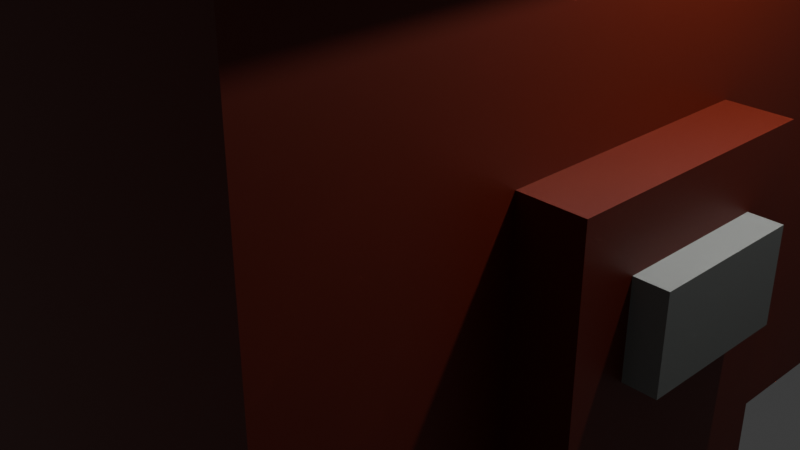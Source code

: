 # Source: CurseBGoneHouse.blend  (saved by Blender 5.0.119; exported with 4.5.12 LTS)
import bpy
from mathutils import Matrix  # noqa: F401  (used for matrix-valued properties, if any)

bpy.ops.wm.read_factory_settings(use_empty=True)
scene = bpy.context.scene
scene.name = 'Scene'

# ---- collections
col_collection = bpy.data.collections.new('Collection'); scene.collection.children.link(col_collection)

# ---- materials (node trees are filled in below, after node groups)
mat_windowrimmaterial = bpy.data.materials.new('windowrimmaterial')
mat_windowrimmaterial.alpha_threshold = 0.0
mat_windowrimmaterial.use_backface_culling_lightprobe_volume = False
mat_windowrimmaterial.roughness = 0.5
mat_windowrimmaterial.line_color = (0.0, 0.0, 0.0, 1.0)
mat_windowbackgrond = bpy.data.materials.new('windowbackgrond')
mat_roofmaterial = bpy.data.materials.new('roofmaterial')
mat_housetopmaterial = bpy.data.materials.new('housetopmaterial')
mat_woodboardmaterial = bpy.data.materials.new('woodboardmaterial')
mat_letters = bpy.data.materials.new('letters')

# ---- material node trees
mat_windowrimmaterial.use_nodes = True; mat_windowrimmaterial.node_tree.nodes.clear()
_N = mat_windowrimmaterial.node_tree.nodes; _L = mat_windowrimmaterial.node_tree.links
n0 = _N.new('ShaderNodeOutputMaterial'); n0.name = 'Material Output'; n0.location = (200, 100)
n1 = _N.new('ShaderNodeBsdfPrincipled'); n1.name = 'Principled BSDF'; n1.location = (-200, 100)
n1.inputs[0].default_value = (0.1195, 0.007836, 0.0, 1.0)
_L.new(n1.outputs[0], n0.inputs[0])
n0.is_active_output = True
mat_windowbackgrond.use_nodes = True; mat_windowbackgrond.node_tree.nodes.clear()
_N = mat_windowbackgrond.node_tree.nodes; _L = mat_windowbackgrond.node_tree.links
n0 = _N.new('ShaderNodeBsdfPrincipled'); n0.name = 'Principled BSDF'; n0.location = (-200, 100)
n0.inputs[0].default_value = (0.235, 0.2443, 0.2328, 1.0)
n1 = _N.new('ShaderNodeOutputMaterial'); n1.name = 'Material Output'; n1.location = (200, 100)
_L.new(n0.outputs[0], n1.inputs[0])
n1.is_active_output = True
mat_roofmaterial.use_nodes = True; mat_roofmaterial.node_tree.nodes.clear()
_N = mat_roofmaterial.node_tree.nodes; _L = mat_roofmaterial.node_tree.links
n0 = _N.new('ShaderNodeBsdfPrincipled'); n0.name = 'Principled BSDF'; n0.location = (-200, 100)
n0.inputs[0].default_value = (0.1934, 0.05002, 0.03059, 1.0)
n1 = _N.new('ShaderNodeOutputMaterial'); n1.name = 'Material Output'; n1.location = (200, 100)
_L.new(n0.outputs[0], n1.inputs[0])
n1.is_active_output = True
mat_housetopmaterial.use_nodes = True; mat_housetopmaterial.node_tree.nodes.clear()
_N = mat_housetopmaterial.node_tree.nodes; _L = mat_housetopmaterial.node_tree.links
n0 = _N.new('ShaderNodeBsdfPrincipled'); n0.name = 'Principled BSDF'; n0.location = (-200, 100)
n0.inputs[0].default_value = (0.08388, 0.05393, 0.03708, 1.0)
n1 = _N.new('ShaderNodeOutputMaterial'); n1.name = 'Material Output'; n1.location = (200, 100)
_L.new(n0.outputs[0], n1.inputs[0])
n1.is_active_output = True
mat_woodboardmaterial.use_nodes = True; mat_woodboardmaterial.node_tree.nodes.clear()
_N = mat_woodboardmaterial.node_tree.nodes; _L = mat_woodboardmaterial.node_tree.links
n0 = _N.new('ShaderNodeBsdfPrincipled'); n0.name = 'Principled BSDF'; n0.location = (-200, 100)
n0.inputs[0].default_value = (0.03257, 0.005342, 0.001647, 1.0)
n1 = _N.new('ShaderNodeOutputMaterial'); n1.name = 'Material Output'; n1.location = (200, 100)
_L.new(n0.outputs[0], n1.inputs[0])
n1.is_active_output = True
mat_letters.use_nodes = True; mat_letters.node_tree.nodes.clear()
_N = mat_letters.node_tree.nodes; _L = mat_letters.node_tree.links
n0 = _N.new('ShaderNodeBsdfPrincipled'); n0.name = 'Principled BSDF'; n0.location = (-200, 100)
n0.inputs[0].default_value = (0.7827, 0.787, 0.8, 1.0)
n1 = _N.new('ShaderNodeOutputMaterial'); n1.name = 'Material Output'; n1.location = (200, 100)
_L.new(n0.outputs[0], n1.inputs[0])
n1.is_active_output = True

# ---- world
world_world = bpy.data.worlds.new('World'); scene.world = world_world
world_world.use_nodes = True; world_world.node_tree.nodes.clear()
_N = world_world.node_tree.nodes; _L = world_world.node_tree.links
n0 = _N.new('ShaderNodeOutputWorld'); n0.name = 'World Output'; n0.location = (200, 100)
n1 = _N.new('ShaderNodeBackground'); n1.name = 'Background'; n1.location = (-200, 100)
n1.inputs[0].default_value = (0.05088, 0.05088, 0.05088, 1.0)
_L.new(n1.outputs[0], n0.inputs[0])
n0.is_active_output = True
world_world.color = (0.05088, 0.05088, 0.05088)
world_world.sun_shadow_jitter_overblur = 0.0

# ---- cameras
cam_camera = bpy.data.cameras.new('Camera')
cam_camera.clip_end = 100.0
cam_camera.ortho_scale = 7.314

# ---- lights
light_light = bpy.data.lights.new('Light', 'POINT')
light_light.energy = 1000.0
light_light.shadow_soft_size = 0.1

# ---- meshes
me_cube = bpy.data.meshes.new('Cube')
me_cube.from_pydata([(1.0, 6.013, 1.867), (1.0, 6.013, -1.0), (1.0, -1.0, 1.867), (1.0, -1.0, -1.0), (-1.0, 6.013, 1.867), (-1.0, 6.013, -1.0), (-1.0, -1.0, 1.867), (-1.0, -1.0, -1.0), (1.169, 6.182, 1.867), (1.169, -1.169, 1.867), (-1.169, 6.182, 1.867), (-1.169, -1.169, 1.867), (1.169, -1.169, 4.727), (-1.169, -1.169, 4.727), (1.169, 6.182, 4.727), (-1.169, 6.182, 4.727), (0.8471, 0.3381, 0.7789), (0.8471, 0.3381, -0.9743), (0.8471, -0.3709, 0.7789), (0.8471, -0.3709, -0.9743), (1.169, -1.169, 4.791), (0.08477, -0.08477, 6.634), (-0.08477, -0.08477, 6.634), (-1.169, -1.169, 4.791), (1.169, 6.182, 4.791), (0.08477, 5.098, 6.634), (-0.08477, 5.098, 6.634), (-1.169, 6.182, 4.791), (1.237, -0.3709, -0.9743), (1.237, -0.3709, 0.7789), (1.237, 0.3381, -0.9743), (1.237, 0.3381, 0.7789), (1.469, -0.2777, 2.861), (1.469, -0.2777, 3.851), (1.469, 0.2644, 2.861), (1.469, 0.2644, 3.851), (0.953, -0.3504, 2.728), (0.953, -0.3504, 3.983), (0.953, 0.337, 2.728), (0.953, 0.337, 3.983), (-0.4631, 6.087, 2.784), (-0.4631, 6.087, 3.902), (-0.2945, 6.306, 2.977), (-0.2945, 6.306, 3.709), (0.5135, 6.087, 2.784), (0.5135, 6.087, 3.902), (0.3449, 6.306, 2.977), (0.3449, 6.306, 3.709), (1.457, -0.267, 3.314), (1.457, -0.267, 3.399), (1.457, 0.268, 3.314), (1.457, 0.268, 3.399), (1.559, -0.267, 3.314), (1.559, -0.267, 3.399), (1.559, 0.268, 3.314), (1.559, 0.268, 3.399), (1.457, -0.02288, 3.845), (1.457, 0.02386, 3.845), (1.457, -0.02288, 2.868), (1.457, 0.02386, 2.868), (1.559, -0.02288, 3.845), (1.559, 0.02386, 3.845), (1.559, -0.02288, 2.868), (1.559, 0.02386, 2.868), (-0.3332, 6.336, 3.311), (-0.3332, 6.336, 3.379), (0.3497, 6.336, 3.311), (0.3497, 6.336, 3.379), (-0.3332, 6.298, 3.311), (-0.3332, 6.298, 3.379), (0.3497, 6.298, 3.311), (0.3497, 6.298, 3.379), (-0.01105, 6.329, 3.694), (0.06519, 6.329, 3.694), (-0.01105, 6.329, 2.976), (0.06519, 6.329, 2.976), (-0.01105, 6.294, 3.694), (0.06519, 6.294, 3.694), (-0.01105, 6.294, 2.976), (0.06519, 6.294, 2.976), (0.4618, -1.077, 2.805), (0.4618, -1.077, 3.923), (0.2931, -1.297, 2.998), (0.2931, -1.297, 3.73), (-0.5149, -1.077, 2.805), (-0.5149, -1.077, 3.923), (-0.3462, -1.297, 2.998), (-0.3462, -1.297, 3.73), (0.3318, -1.326, 3.332), (0.3318, -1.326, 3.4), (-0.351, -1.326, 3.332), (-0.351, -1.326, 3.4), (0.3318, -1.289, 3.332), (0.3318, -1.289, 3.4), (-0.351, -1.289, 3.332), (-0.351, -1.289, 3.4), (0.009699, -1.32, 3.715), (-0.06654, -1.32, 3.715), (0.009699, -1.32, 2.997), (-0.06654, -1.32, 2.997), (0.009699, -1.285, 3.715), (-0.06654, -1.285, 3.715), (0.009699, -1.285, 2.997), (-0.06654, -1.285, 2.997), (-0.2037, -0.6914, 6.874), (-0.2037, -0.6914, 5.804), (-0.2037, -0.5085, 6.874), (-0.2037, -0.5085, 5.763), (0.1955, -0.6914, 6.874), (0.1955, -0.6914, 5.804), (0.1955, -0.5085, 6.874), (0.1955, -0.5085, 5.763), (-0.2037, -0.6914, 6.339), (-0.2037, -0.5085, 6.339), (0.1955, -0.5085, 6.339), (0.1955, -0.6914, 6.339), (-0.2037, -0.6914, 6.072), (-0.2037, -0.5085, 6.072), (0.1955, -0.5085, 6.072), (0.1955, -0.6914, 6.072), (-0.3042, -0.365, 5.737), (0.296, -0.365, 5.737), (-0.3042, -0.365, 6.139), (0.296, -0.365, 6.139), (1.469, 1.019, 2.861), (1.469, 1.019, 3.851), (1.469, 1.864, 2.861), (1.469, 1.864, 3.851), (0.953, 0.906, 2.728), (0.953, 0.906, 3.983), (0.953, 1.978, 2.728), (0.953, 1.978, 3.983), (1.457, 1.036, 3.314), (1.457, 1.036, 3.399), (1.457, 1.87, 3.314), (1.457, 1.87, 3.399), (1.559, 1.036, 3.314), (1.559, 1.036, 3.399), (1.559, 1.87, 3.314), (1.559, 1.87, 3.399), (1.457, 1.417, 3.845), (1.457, 1.489, 3.845), (1.457, 1.417, 2.868), (1.457, 1.489, 2.868), (1.559, 1.417, 3.845), (1.559, 1.489, 3.845), (1.559, 1.417, 2.868), (1.559, 1.489, 2.868), (1.469, 3.395, 2.861), (1.469, 3.395, 3.851), (1.469, 4.24, 2.861), (1.469, 4.24, 3.851), (0.953, 3.282, 2.728), (0.953, 3.282, 3.983), (0.953, 4.353, 2.728), (0.953, 4.353, 3.983), (1.457, 3.411, 3.314), (1.457, 3.411, 3.399), (1.457, 4.246, 3.314), (1.457, 4.246, 3.399), (1.559, 3.411, 3.314), (1.559, 3.411, 3.399), (1.559, 4.246, 3.314), (1.559, 4.246, 3.399), (1.457, 3.792, 3.845), (1.457, 3.865, 3.845), (1.457, 3.792, 2.868), (1.457, 3.865, 2.868), (1.559, 3.792, 3.845), (1.559, 3.865, 3.845), (1.559, 3.792, 2.868), (1.559, 3.865, 2.868), (1.469, 4.928, 2.861), (1.469, 4.928, 3.851), (1.469, 5.4, 2.861), (1.469, 5.4, 3.851), (0.953, 4.865, 2.728), (0.953, 4.865, 3.983), (0.953, 5.463, 2.728), (0.953, 5.463, 3.983), (1.457, 4.937, 3.314), (1.457, 4.937, 3.399), (1.457, 5.403, 3.314), (1.457, 5.403, 3.399), (1.559, 4.937, 3.314), (1.559, 4.937, 3.399), (1.559, 5.403, 3.314), (1.559, 5.403, 3.399), (1.457, 5.15, 3.845), (1.457, 5.191, 3.845), (1.457, 5.15, 2.868), (1.457, 5.191, 2.868), (1.559, 5.15, 3.845), (1.559, 5.191, 3.845), (1.559, 5.15, 2.868), (1.559, 5.191, 2.868), (0.8471, 5.256, 0.7789), (0.8471, 5.256, -0.9743), (0.8471, 4.547, 0.7789), (0.8471, 4.547, -0.9743), (1.237, 4.547, -0.9743), (1.237, 4.547, 0.7789), (1.237, 5.256, -0.9743), (1.237, 5.256, 0.7789), (1.136, 4.698, 0.034), (1.136, 4.698, 0.4687), (1.136, 5.107, 0.034), (1.136, 5.107, 0.4687), (1.357, 4.698, 0.034), (1.357, 4.698, 0.4687), (1.357, 5.107, 0.034), (1.357, 5.107, 0.4687), (1.136, -0.2127, 0.034), (1.136, -0.2127, 0.4687), (1.136, 0.1969, 0.034), (1.136, 0.1969, 0.4687), (1.357, -0.2127, 0.034), (1.357, -0.2127, 0.4687), (1.357, 0.1969, 0.034), (1.357, 0.1969, 0.4687)], [], [(0, 4, 6, 2), (3, 2, 6, 7), (7, 6, 4, 5), (5, 1, 3, 7), (1, 0, 2, 3), (5, 4, 0, 1), (8, 9, 11, 10), (17, 16, 31, 30), (10, 11, 13, 15), (11, 9, 12, 13), (8, 10, 15, 14), (9, 8, 14, 12), (19, 18, 16, 17), (17, 30, 28, 19), (28, 29, 18, 19), (30, 31, 29, 28), (21, 22, 23, 20), (25, 21, 20, 24), (22, 26, 27, 23), (26, 25, 24, 27), (13, 12, 20, 23), (25, 26, 22, 21), (12, 14, 24, 20), (15, 13, 23, 27), (14, 15, 27, 24), (31, 16, 18, 29), (32, 34, 35, 33), (34, 38, 39, 35), (38, 39, 37, 36), (36, 32, 33, 37), (34, 32, 36, 38), (39, 37, 33, 35), (40, 41, 43, 42), (42, 43, 47, 46), (46, 47, 45, 44), (44, 45, 41, 40), (42, 46, 44, 40), (47, 43, 41, 45), (48, 49, 51, 50), (50, 51, 55, 54), (54, 55, 53, 52), (52, 53, 49, 48), (50, 54, 52, 48), (55, 51, 49, 53), (56, 57, 59, 58), (58, 59, 63, 62), (62, 63, 61, 60), (60, 61, 57, 56), (58, 62, 60, 56), (63, 59, 57, 61), (64, 65, 67, 66), (66, 67, 71, 70), (70, 71, 69, 68), (68, 69, 65, 64), (66, 70, 68, 64), (71, 67, 65, 69), (72, 73, 75, 74), (74, 75, 79, 78), (78, 79, 77, 76), (76, 77, 73, 72), (74, 78, 76, 72), (79, 75, 73, 77), (80, 81, 83, 82), (82, 83, 87, 86), (86, 87, 85, 84), (84, 85, 81, 80), (82, 86, 84, 80), (87, 83, 81, 85), (88, 89, 91, 90), (90, 91, 95, 94), (94, 95, 93, 92), (92, 93, 89, 88), (90, 94, 92, 88), (95, 91, 89, 93), (96, 97, 99, 98), (98, 99, 103, 102), (98, 102, 100, 96), (103, 99, 97, 101), (116, 117, 107, 105), (107, 117, 122, 120), (118, 119, 109, 111), (119, 116, 105, 109), (106, 104, 108, 110), (111, 109, 105, 107), (108, 104, 112, 115), (110, 108, 115, 114), (106, 110, 114, 113), (104, 106, 113, 112), (115, 112, 116, 119), (114, 115, 119, 118), (113, 114, 118, 117), (112, 113, 117, 116), (122, 123, 121, 120), (111, 107, 120, 121), (117, 118, 123, 122), (118, 111, 121, 123), (124, 126, 127, 125), (126, 130, 131, 127), (130, 131, 129, 128), (128, 124, 125, 129), (126, 124, 128, 130), (131, 129, 125, 127), (132, 133, 135, 134), (134, 135, 139, 138), (138, 139, 137, 136), (136, 137, 133, 132), (134, 138, 136, 132), (139, 135, 133, 137), (140, 141, 143, 142), (142, 143, 147, 146), (146, 147, 145, 144), (144, 145, 141, 140), (142, 146, 144, 140), (147, 143, 141, 145), (148, 150, 151, 149), (150, 154, 155, 151), (154, 155, 153, 152), (152, 148, 149, 153), (150, 148, 152, 154), (155, 153, 149, 151), (156, 157, 159, 158), (158, 159, 163, 162), (162, 163, 161, 160), (160, 161, 157, 156), (158, 162, 160, 156), (163, 159, 157, 161), (164, 165, 167, 166), (166, 167, 171, 170), (170, 171, 169, 168), (168, 169, 165, 164), (166, 170, 168, 164), (171, 167, 165, 169), (172, 174, 175, 173), (174, 178, 179, 175), (178, 179, 177, 176), (176, 172, 173, 177), (174, 172, 176, 178), (179, 177, 173, 175), (180, 181, 183, 182), (182, 183, 187, 186), (186, 187, 185, 184), (184, 185, 181, 180), (182, 186, 184, 180), (187, 183, 181, 185), (188, 189, 191, 190), (190, 191, 195, 194), (194, 195, 193, 192), (192, 193, 189, 188), (190, 194, 192, 188), (195, 191, 189, 193), (197, 196, 203, 202), (199, 198, 196, 197), (197, 202, 200, 199), (200, 201, 198, 199), (202, 203, 201, 200), (203, 196, 198, 201), (204, 205, 207, 206), (206, 207, 211, 210), (210, 211, 209, 208), (208, 209, 205, 204), (206, 210, 208, 204), (211, 207, 205, 209), (212, 213, 215, 214), (214, 215, 219, 218), (218, 219, 217, 216), (216, 217, 213, 212), (214, 218, 216, 212), (219, 215, 213, 217)])
me_cube.polygons.foreach_set('material_index', [0, 0, 0, 0, 0, 0, 3, 0, 3, 3, 3, 3, 0, 0, 0, 0, 2, 2, 2, 2, 0, 2, 0, 0, 0, 0, 1, 1, 0, 1, 1, 1, 1, 1, 1, 0, 1, 1, 0, 0, 0, 0, 0, 0, 0, 0, 0, 0, 0, 0, 0, 0, 0, 0, 0, 0, 0, 0, 0, 0, 0, 0, 1, 1, 1, 0, 1, 1, 0, 0, 0, 0, 0, 0, 0, 0, 0, 0, 0, 0, 0, 0, 0, 0, 0, 0, 0, 0, 0, 0, 0, 0, 0, 0, 0, 0, 1, 1, 0, 1, 1, 1, 0, 0, 0, 0, 0, 0, 0, 0, 0, 0, 0, 0, 1, 1, 0, 1, 1, 1, 0, 0, 0, 0, 0, 0, 0, 0, 0, 0, 0, 0, 1, 1, 0, 1, 1, 1, 0, 0, 0, 0, 0, 0, 0, 0, 0, 0, 0, 0, 0, 0, 0, 0, 0, 0, 0, 1, 1, 1, 1, 1, 0, 1, 1, 1, 1, 1])
_uv = me_cube.uv_layers.new(name='UVMap')
_uv.uv.foreach_set('vector', [0.625, 0.5, 0.875, 0.5, 0.875, 0.75, 0.625, 0.75, 0.375, 0.75, 0.625, 0.75, 0.625, 1.0, 0.375, 1.0, 0.375, 0.0, 0.625, 0.0, 0.625, 0.25, 0.375, 0.25, 0.125, 0.5, 0.375, 0.5, 0.375, 0.75, 0.125, 0.75, 0.375, 0.5, 0.625, 0.5, 0.625, 0.75, 0.375, 0.75, 0.375, 0.25, 0.625, 0.25, 0.625, 0.5, 0.375, 0.5, 0.625, 0.5, 0.625, 0.75, 0.875, 0.75, 0.875, 0.5, 0.375, 0.0, 0.625, 0.0, 0.625, 0.25, 0.375, 0.25, 0.875, 0.5, 0.875, 0.75, 0.875, 0.75, 0.875, 0.5, 0.875, 0.75, 0.625, 0.75, 0.625, 0.75, 0.875, 0.75, 0.625, 0.5, 0.875, 0.5, 0.875, 0.5, 0.625, 0.5, 0.625, 0.75, 0.625, 0.5, 0.625, 0.5, 0.625, 0.75, 0.375, 0.25, 0.625, 0.25, 0.625, 0.5, 0.375, 0.5, 0.375, 0.5, 0.625, 0.5, 0.625, 0.75, 0.375, 0.75, 0.375, 0.75, 0.625, 0.75, 0.625, 1.0, 0.375, 1.0, 0.125, 0.5, 0.375, 0.5, 0.375, 0.75, 0.125, 0.75, 0.7409, 0.6341, 0.7591, 0.6341, 0.875, 0.75, 0.625, 0.75, 0.7409, 0.6159, 0.7409, 0.6341, 0.625, 0.75, 0.625, 0.5, 0.7591, 0.6341, 0.7591, 0.6159, 0.875, 0.5, 0.875, 0.75, 0.7591, 0.6159, 0.7409, 0.6159, 0.625, 0.5, 0.875, 0.5, 0.875, 0.75, 0.625, 0.75, 0.625, 0.75, 0.875, 0.75, 0.7409, 0.6159, 0.7591, 0.6159, 0.7591, 0.6341, 0.7409, 0.6341, 0.625, 0.75, 0.625, 0.5, 0.625, 0.5, 0.625, 0.75, 0.875, 0.5, 0.875, 0.75, 0.875, 0.75, 0.875, 0.5, 0.625, 0.5, 0.875, 0.5, 0.875, 0.5, 0.625, 0.5, 0.625, 0.5, 0.875, 0.5, 0.875, 0.75, 0.625, 0.75, 0.375, 0.0, 0.375, 0.25, 0.625, 0.25, 0.625, 0.0, 0.375, 0.25, 0.375, 0.5, 0.625, 0.5, 0.625, 0.25, 0.375, 0.5, 0.625, 0.5, 0.625, 0.75, 0.375, 0.75, 0.375, 0.75, 0.375, 1.0, 0.625, 1.0, 0.625, 0.75, 0.125, 0.5, 0.125, 0.75, 0.375, 0.75, 0.375, 0.5, 0.625, 0.5, 0.625, 0.75, 0.875, 0.75, 0.875, 0.5, 0.375, 0.0, 0.625, 0.0, 0.625, 0.25, 0.375, 0.25, 0.375, 0.25, 0.625, 0.25, 0.625, 0.5, 0.375, 0.5, 0.375, 0.5, 0.625, 0.5, 0.625, 0.75, 0.375, 0.75, 0.375, 0.75, 0.625, 0.75, 0.625, 1.0, 0.375, 1.0, 0.125, 0.5, 0.375, 0.5, 0.375, 0.75, 0.125, 0.75, 0.625, 0.5, 0.875, 0.5, 0.875, 0.75, 0.625, 0.75, 0.375, 0.0, 0.625, 0.0, 0.625, 0.25, 0.375, 0.25, 0.375, 0.25, 0.625, 0.25, 0.625, 0.5, 0.375, 0.5, 0.375, 0.5, 0.625, 0.5, 0.625, 0.75, 0.375, 0.75, 0.375, 0.75, 0.625, 0.75, 0.625, 1.0, 0.375, 1.0, 0.125, 0.5, 0.375, 0.5, 0.375, 0.75, 0.125, 0.75, 0.625, 0.5, 0.875, 0.5, 0.875, 0.75, 0.625, 0.75, 0.375, 0.0, 0.625, 0.0, 0.625, 0.25, 0.375, 0.25, 0.375, 0.25, 0.625, 0.25, 0.625, 0.5, 0.375, 0.5, 0.375, 0.5, 0.625, 0.5, 0.625, 0.75, 0.375, 0.75, 0.375, 0.75, 0.625, 0.75, 0.625, 1.0, 0.375, 1.0, 0.125, 0.5, 0.375, 0.5, 0.375, 0.75, 0.125, 0.75, 0.625, 0.5, 0.875, 0.5, 0.875, 0.75, 0.625, 0.75, 0.375, 0.0, 0.625, 0.0, 0.625, 0.25, 0.375, 0.25, 0.375, 0.25, 0.625, 0.25, 0.625, 0.5, 0.375, 0.5, 0.375, 0.5, 0.625, 0.5, 0.625, 0.75, 0.375, 0.75, 0.375, 0.75, 0.625, 0.75, 0.625, 1.0, 0.375, 1.0, 0.125, 0.5, 0.375, 0.5, 0.375, 0.75, 0.125, 0.75, 0.625, 0.5, 0.875, 0.5, 0.875, 0.75, 0.625, 0.75, 0.375, 0.0, 0.625, 0.0, 0.625, 0.25, 0.375, 0.25, 0.375, 0.25, 0.625, 0.25, 0.625, 0.5, 0.375, 0.5, 0.375, 0.5, 0.625, 0.5, 0.625, 0.75, 0.375, 0.75, 0.375, 0.75, 0.625, 0.75, 0.625, 1.0, 0.375, 1.0, 0.125, 0.5, 0.375, 0.5, 0.375, 0.75, 0.125, 0.75, 0.625, 0.5, 0.875, 0.5, 0.875, 0.75, 0.625, 0.75, 0.375, 0.0, 0.625, 0.0, 0.625, 0.25, 0.375, 0.25, 0.375, 0.25, 0.625, 0.25, 0.625, 0.5, 0.375, 0.5, 0.375, 0.5, 0.625, 0.5, 0.625, 0.75, 0.375, 0.75, 0.375, 0.75, 0.625, 0.75, 0.625, 1.0, 0.375, 1.0, 0.125, 0.5, 0.375, 0.5, 0.375, 0.75, 0.125, 0.75, 0.625, 0.5, 0.875, 0.5, 0.875, 0.75, 0.625, 0.75, 0.375, 0.0, 0.625, 0.0, 0.625, 0.25, 0.375, 0.25, 0.375, 0.25, 0.625, 0.25, 0.625, 0.5, 0.375, 0.5, 0.375, 0.5, 0.625, 0.5, 0.625, 0.75, 0.375, 0.75, 0.375, 0.75, 0.625, 0.75, 0.625, 1.0, 0.375, 1.0, 0.125, 0.5, 0.375, 0.5, 0.375, 0.75, 0.125, 0.75, 0.625, 0.5, 0.875, 0.5, 0.875, 0.75, 0.625, 0.75, 0.375, 0.0, 0.625, 0.0, 0.625, 0.25, 0.375, 0.25, 0.375, 0.25, 0.625, 0.25, 0.625, 0.5, 0.375, 0.5, 0.125, 0.5, 0.375, 0.5, 0.375, 0.75, 0.125, 0.75, 0.625, 0.5, 0.875, 0.5, 0.875, 0.75, 0.625, 0.75, 0.5625, 0.0, 0.5625, 0.25, 0.625, 0.25, 0.625, 0.0, 0.625, 0.25, 0.5625, 0.25, 0.5625, 0.25, 0.625, 0.25, 0.5625, 0.5, 0.5625, 0.75, 0.625, 0.75, 0.625, 0.5, 0.5625, 0.75, 0.5625, 1.0, 0.625, 1.0, 0.625, 0.75, 0.125, 0.5, 0.125, 0.75, 0.375, 0.75, 0.375, 0.5, 0.625, 0.5, 0.625, 0.75, 0.875, 0.75, 0.875, 0.5, 0.375, 0.75, 0.375, 1.0, 0.5, 1.0, 0.5, 0.75, 0.375, 0.5, 0.375, 0.75, 0.5, 0.75, 0.5, 0.5, 0.375, 0.25, 0.375, 0.5, 0.5, 0.5, 0.5, 0.25, 0.375, 0.0, 0.375, 0.25, 0.5, 0.25, 0.5, 0.0, 0.5, 0.75, 0.5, 1.0, 0.5625, 1.0, 0.5625, 0.75, 0.5, 0.5, 0.5, 0.75, 0.5625, 0.75, 0.5625, 0.5, 0.5, 0.25, 0.5, 0.5, 0.5625, 0.5, 0.5625, 0.25, 0.5, 0.0, 0.5, 0.25, 0.5625, 0.25, 0.5625, 0.0, 0.5625, 0.25, 0.5625, 0.5, 0.625, 0.5, 0.625, 0.25, 0.625, 0.5, 0.875, 0.5, 0.875, 0.5, 0.625, 0.5, 0.5625, 0.25, 0.5625, 0.5, 0.5625, 0.5, 0.5625, 0.25, 0.5625, 0.5, 0.625, 0.5, 0.625, 0.5, 0.5625, 0.5, 0.375, 0.0, 0.375, 0.25, 0.625, 0.25, 0.625, 0.0, 0.375, 0.25, 0.375, 0.5, 0.625, 0.5, 0.625, 0.25, 0.375, 0.5, 0.625, 0.5, 0.625, 0.75, 0.375, 0.75, 0.375, 0.75, 0.375, 1.0, 0.625, 1.0, 0.625, 0.75, 0.125, 0.5, 0.125, 0.75, 0.375, 0.75, 0.375, 0.5, 0.625, 0.5, 0.625, 0.75, 0.875, 0.75, 0.875, 0.5, 0.375, 0.0, 0.625, 0.0, 0.625, 0.25, 0.375, 0.25, 0.375, 0.25, 0.625, 0.25, 0.625, 0.5, 0.375, 0.5, 0.375, 0.5, 0.625, 0.5, 0.625, 0.75, 0.375, 0.75, 0.375, 0.75, 0.625, 0.75, 0.625, 1.0, 0.375, 1.0, 0.125, 0.5, 0.375, 0.5, 0.375, 0.75, 0.125, 0.75, 0.625, 0.5, 0.875, 0.5, 0.875, 0.75, 0.625, 0.75, 0.375, 0.0, 0.625, 0.0, 0.625, 0.25, 0.375, 0.25, 0.375, 0.25, 0.625, 0.25, 0.625, 0.5, 0.375, 0.5, 0.375, 0.5, 0.625, 0.5, 0.625, 0.75, 0.375, 0.75, 0.375, 0.75, 0.625, 0.75, 0.625, 1.0, 0.375, 1.0, 0.125, 0.5, 0.375, 0.5, 0.375, 0.75, 0.125, 0.75, 0.625, 0.5, 0.875, 0.5, 0.875, 0.75, 0.625, 0.75, 0.375, 0.0, 0.375, 0.25, 0.625, 0.25, 0.625, 0.0, 0.375, 0.25, 0.375, 0.5, 0.625, 0.5, 0.625, 0.25, 0.375, 0.5, 0.625, 0.5, 0.625, 0.75, 0.375, 0.75, 0.375, 0.75, 0.375, 1.0, 0.625, 1.0, 0.625, 0.75, 0.125, 0.5, 0.125, 0.75, 0.375, 0.75, 0.375, 0.5, 0.625, 0.5, 0.625, 0.75, 0.875, 0.75, 0.875, 0.5, 0.375, 0.0, 0.625, 0.0, 0.625, 0.25, 0.375, 0.25, 0.375, 0.25, 0.625, 0.25, 0.625, 0.5, 0.375, 0.5, 0.375, 0.5, 0.625, 0.5, 0.625, 0.75, 0.375, 0.75, 0.375, 0.75, 0.625, 0.75, 0.625, 1.0, 0.375, 1.0, 0.125, 0.5, 0.375, 0.5, 0.375, 0.75, 0.125, 0.75, 0.625, 0.5, 0.875, 0.5, 0.875, 0.75, 0.625, 0.75, 0.375, 0.0, 0.625, 0.0, 0.625, 0.25, 0.375, 0.25, 0.375, 0.25, 0.625, 0.25, 0.625, 0.5, 0.375, 0.5, 0.375, 0.5, 0.625, 0.5, 0.625, 0.75, 0.375, 0.75, 0.375, 0.75, 0.625, 0.75, 0.625, 1.0, 0.375, 1.0, 0.125, 0.5, 0.375, 0.5, 0.375, 0.75, 0.125, 0.75, 0.625, 0.5, 0.875, 0.5, 0.875, 0.75, 0.625, 0.75, 0.375, 0.0, 0.375, 0.25, 0.625, 0.25, 0.625, 0.0, 0.375, 0.25, 0.375, 0.5, 0.625, 0.5, 0.625, 0.25, 0.375, 0.5, 0.625, 0.5, 0.625, 0.75, 0.375, 0.75, 0.375, 0.75, 0.375, 1.0, 0.625, 1.0, 0.625, 0.75, 0.125, 0.5, 0.125, 0.75, 0.375, 0.75, 0.375, 0.5, 0.625, 0.5, 0.625, 0.75, 0.875, 0.75, 0.875, 0.5, 0.375, 0.0, 0.625, 0.0, 0.625, 0.25, 0.375, 0.25, 0.375, 0.25, 0.625, 0.25, 0.625, 0.5, 0.375, 0.5, 0.375, 0.5, 0.625, 0.5, 0.625, 0.75, 0.375, 0.75, 0.375, 0.75, 0.625, 0.75, 0.625, 1.0, 0.375, 1.0, 0.125, 0.5, 0.375, 0.5, 0.375, 0.75, 0.125, 0.75, 0.625, 0.5, 0.875, 0.5, 0.875, 0.75, 0.625, 0.75, 0.375, 0.0, 0.625, 0.0, 0.625, 0.25, 0.375, 0.25, 0.375, 0.25, 0.625, 0.25, 0.625, 0.5, 0.375, 0.5, 0.375, 0.5, 0.625, 0.5, 0.625, 0.75, 0.375, 0.75, 0.375, 0.75, 0.625, 0.75, 0.625, 1.0, 0.375, 1.0, 0.125, 0.5, 0.375, 0.5, 0.375, 0.75, 0.125, 0.75, 0.625, 0.5, 0.875, 0.5, 0.875, 0.75, 0.625, 0.75, 0.375, 0.0, 0.625, 0.0, 0.625, 0.25, 0.375, 0.25, 0.375, 0.25, 0.625, 0.25, 0.625, 0.5, 0.375, 0.5, 0.375, 0.5, 0.625, 0.5, 0.625, 0.75, 0.375, 0.75, 0.375, 0.75, 0.625, 0.75, 0.625, 1.0, 0.375, 1.0, 0.125, 0.5, 0.375, 0.5, 0.375, 0.75, 0.125, 0.75, 0.625, 0.5, 0.875, 0.5, 0.875, 0.75, 0.625, 0.75, 0.375, 0.0, 0.625, 0.0, 0.625, 0.25, 0.375, 0.25, 0.375, 0.25, 0.625, 0.25, 0.625, 0.5, 0.375, 0.5, 0.375, 0.5, 0.625, 0.5, 0.625, 0.75, 0.375, 0.75, 0.375, 0.75, 0.625, 0.75, 0.625, 1.0, 0.375, 1.0, 0.125, 0.5, 0.375, 0.5, 0.375, 0.75, 0.125, 0.75, 0.625, 0.5, 0.875, 0.5, 0.875, 0.75, 0.625, 0.75, 0.375, 0.0, 0.625, 0.0, 0.625, 0.25, 0.375, 0.25, 0.375, 0.25, 0.625, 0.25, 0.625, 0.5, 0.375, 0.5, 0.375, 0.5, 0.625, 0.5, 0.625, 0.75, 0.375, 0.75, 0.375, 0.75, 0.625, 0.75, 0.625, 1.0, 0.375, 1.0, 0.125, 0.5, 0.375, 0.5, 0.375, 0.75, 0.125, 0.75, 0.625, 0.5, 0.875, 0.5, 0.875, 0.75, 0.625, 0.75])
me_cube.materials.append(mat_windowrimmaterial)
me_cube.materials.append(mat_windowbackgrond)
me_cube.materials.append(mat_roofmaterial)
me_cube.materials.append(mat_housetopmaterial)
me_cube.use_mirror_vertex_groups = False
me_cube.update()
me_cube_003 = bpy.data.meshes.new('Cube.003')
me_cube_003.from_pydata([(-1.0, -0.8688, -1.0), (-1.0, -1.0, 1.0), (-1.0, 1.0, -1.0), (-1.0, 0.9363, 1.0), (1.0, -0.8688, -1.0), (1.0, -1.0, 1.0), (1.0, 1.0, -1.0), (1.0, 0.9363, 1.0), (-1.0, -1.0, 0.0), (-1.0, 1.0, 0.0), (1.0, 1.0, 0.0), (1.0, -1.0, 0.0), (-1.0, -0.9283, 0.5), (-1.0, 0.9321, 0.5), (1.0, 0.9321, 0.5), (1.0, -0.9283, 0.5), (-1.0, 1.0, -0.5), (1.0, 1.0, -0.5), (1.0, -1.0, -0.5), (-1.0, -1.0, -0.5), (-1.0, -0.7585, -0.25), (-1.0, 1.0, -0.25), (1.0, 1.0, -0.25), (1.0, -0.7585, -0.25), (-1.0, 1.0, -0.375), (1.0, 1.0, -0.375), (1.0, -1.0, -0.375), (-1.0, -1.0, -0.375), (-1.0, 1.0, -0.75), (1.0, 1.0, -0.75), (1.0, -1.0, -0.75), (-1.0, -1.0, -0.75), (-1.0, -0.9719, -0.625), (-1.0, 0.8235, -0.625), (1.0, 0.8235, -0.625), (1.0, -0.9719, -0.625), (-1.0, 1.0, -0.6875), (1.0, 1.0, -0.6875), (1.0, -1.0, -0.6875), (-1.0, -1.0, -0.6875), (-1.0, -1.0, -0.5625), (-1.0, 0.9769, -0.5625), (1.0, 0.9769, -0.5625), (1.0, -1.0, -0.5625), (-1.0, -0.8795, -0.1247), (-1.0, 1.0, -0.1247), (1.0, 1.0, -0.1247), (1.0, -0.8795, -0.1247), (-1.0, -0.9398, -0.06237), (-1.0, 1.0, -0.06237), (1.0, 1.0, -0.06237), (1.0, -0.9398, -0.06237), (-1.0, -0.9699, -0.03119), (-1.0, 0.9012, -0.03119), (1.0, 0.9012, -0.03119), (1.0, -0.9699, -0.03119)], [], [(12, 1, 3, 13), (13, 3, 7, 14), (14, 7, 5, 15), (15, 5, 1, 12), (2, 6, 4, 0), (7, 3, 1, 5), (55, 11, 8, 52), (54, 10, 11, 55), (53, 9, 10, 54), (52, 8, 9, 53), (11, 15, 12, 8), (10, 14, 15, 11), (9, 13, 14, 10), (8, 12, 13, 9), (40, 19, 16, 41), (41, 16, 17, 42), (42, 17, 18, 43), (43, 18, 19, 40), (27, 20, 21, 24), (24, 21, 22, 25), (25, 22, 23, 26), (26, 23, 20, 27), (18, 26, 27, 19), (17, 25, 26, 18), (16, 24, 25, 17), (19, 27, 24, 16), (4, 30, 31, 0), (6, 29, 30, 4), (2, 28, 29, 6), (0, 31, 28, 2), (38, 35, 32, 39), (37, 34, 35, 38), (36, 33, 34, 37), (39, 32, 33, 36), (31, 39, 36, 28), (28, 36, 37, 29), (29, 37, 38, 30), (30, 38, 39, 31), (35, 43, 40, 32), (34, 42, 43, 35), (33, 41, 42, 34), (32, 40, 41, 33), (20, 44, 45, 21), (21, 45, 46, 22), (22, 46, 47, 23), (23, 47, 44, 20), (44, 48, 49, 45), (45, 49, 50, 46), (46, 50, 51, 47), (47, 51, 48, 44), (48, 52, 53, 49), (49, 53, 54, 50), (50, 54, 55, 51), (51, 55, 52, 48)])
_uv = me_cube_003.uv_layers.new(name='UVMap')
_uv.uv.foreach_set('vector', [0.5625, 0.0, 0.625, 0.0, 0.625, 0.25, 0.5625, 0.25, 0.5625, 0.25, 0.625, 0.25, 0.625, 0.5, 0.5625, 0.5, 0.5625, 0.5, 0.625, 0.5, 0.625, 0.75, 0.5625, 0.75, 0.5625, 0.75, 0.625, 0.75, 0.625, 1.0, 0.5625, 1.0, 0.125, 0.5, 0.375, 0.5, 0.375, 0.75, 0.125, 0.75, 0.625, 0.5, 0.875, 0.5, 0.875, 0.75, 0.625, 0.75, 0.4961, 0.75, 0.5, 0.75, 0.5, 1.0, 0.4961, 1.0, 0.4961, 0.5, 0.5, 0.5, 0.5, 0.75, 0.4961, 0.75, 0.4961, 0.25, 0.5, 0.25, 0.5, 0.5, 0.4961, 0.5, 0.4961, 0.0, 0.5, 0.0, 0.5, 0.25, 0.4961, 0.25, 0.5, 0.75, 0.5625, 0.75, 0.5625, 1.0, 0.5, 1.0, 0.5, 0.5, 0.5625, 0.5, 0.5625, 0.75, 0.5, 0.75, 0.5, 0.25, 0.5625, 0.25, 0.5625, 0.5, 0.5, 0.5, 0.5, 0.0, 0.5625, 0.0, 0.5625, 0.25, 0.5, 0.25, 0.4297, 0.0, 0.4375, 0.0, 0.4375, 0.25, 0.4297, 0.25, 0.4297, 0.25, 0.4375, 0.25, 0.4375, 0.5, 0.4297, 0.5, 0.4297, 0.5, 0.4375, 0.5, 0.4375, 0.75, 0.4297, 0.75, 0.4297, 0.75, 0.4375, 0.75, 0.4375, 1.0, 0.4297, 1.0, 0.4531, 0.0, 0.4688, 0.0, 0.4688, 0.25, 0.4531, 0.25, 0.4531, 0.25, 0.4688, 0.25, 0.4688, 0.5, 0.4531, 0.5, 0.4531, 0.5, 0.4688, 0.5, 0.4688, 0.75, 0.4531, 0.75, 0.4531, 0.75, 0.4688, 0.75, 0.4688, 1.0, 0.4531, 1.0, 0.4375, 0.75, 0.4531, 0.75, 0.4531, 1.0, 0.4375, 1.0, 0.4375, 0.5, 0.4531, 0.5, 0.4531, 0.75, 0.4375, 0.75, 0.4375, 0.25, 0.4531, 0.25, 0.4531, 0.5, 0.4375, 0.5, 0.4375, 0.0, 0.4531, 0.0, 0.4531, 0.25, 0.4375, 0.25, 0.375, 0.75, 0.4062, 0.75, 0.4062, 1.0, 0.375, 1.0, 0.375, 0.5, 0.4062, 0.5, 0.4062, 0.75, 0.375, 0.75, 0.375, 0.25, 0.4062, 0.25, 0.4062, 0.5, 0.375, 0.5, 0.375, 0.0, 0.4062, 0.0, 0.4062, 0.25, 0.375, 0.25, 0.4141, 0.75, 0.4219, 0.75, 0.4219, 1.0, 0.4141, 1.0, 0.4141, 0.5, 0.4219, 0.5, 0.4219, 0.75, 0.4141, 0.75, 0.4141, 0.25, 0.4219, 0.25, 0.4219, 0.5, 0.4141, 0.5, 0.4141, 0.0, 0.4219, 0.0, 0.4219, 0.25, 0.4141, 0.25, 0.4062, 0.0, 0.4141, 0.0, 0.4141, 0.25, 0.4062, 0.25, 0.4062, 0.25, 0.4141, 0.25, 0.4141, 0.5, 0.4062, 0.5, 0.4062, 0.5, 0.4141, 0.5, 0.4141, 0.75, 0.4062, 0.75, 0.4062, 0.75, 0.4141, 0.75, 0.4141, 1.0, 0.4062, 1.0, 0.4219, 0.75, 0.4297, 0.75, 0.4297, 1.0, 0.4219, 1.0, 0.4219, 0.5, 0.4297, 0.5, 0.4297, 0.75, 0.4219, 0.75, 0.4219, 0.25, 0.4297, 0.25, 0.4297, 0.5, 0.4219, 0.5, 0.4219, 0.0, 0.4297, 0.0, 0.4297, 0.25, 0.4219, 0.25, 0.4688, 0.0, 0.4844, 0.0, 0.4844, 0.25, 0.4688, 0.25, 0.4688, 0.25, 0.4844, 0.25, 0.4844, 0.5, 0.4688, 0.5, 0.4688, 0.5, 0.4844, 0.5, 0.4844, 0.75, 0.4688, 0.75, 0.4688, 0.75, 0.4844, 0.75, 0.4844, 1.0, 0.4688, 1.0, 0.4844, 0.0, 0.4922, 0.0, 0.4922, 0.25, 0.4844, 0.25, 0.4844, 0.25, 0.4922, 0.25, 0.4922, 0.5, 0.4844, 0.5, 0.4844, 0.5, 0.4922, 0.5, 0.4922, 0.75, 0.4844, 0.75, 0.4844, 0.75, 0.4922, 0.75, 0.4922, 1.0, 0.4844, 1.0, 0.4922, 0.0, 0.4961, 0.0, 0.4961, 0.25, 0.4922, 0.25, 0.4922, 0.25, 0.4961, 0.25, 0.4961, 0.5, 0.4922, 0.5, 0.4922, 0.5, 0.4961, 0.5, 0.4961, 0.75, 0.4922, 0.75, 0.4922, 0.75, 0.4961, 0.75, 0.4961, 1.0, 0.4922, 1.0])
me_cube_003.materials.append(mat_woodboardmaterial)
me_cube_003.update()

# ---- curves / text
txt_text = bpy.data.curves.new('Text', 'FONT')
txt_text.dimensions = '2D'
txt_text.body = 'Curse-B-Gone'
txt_text.materials.append(mat_letters)

# ---- objects
ob_cube = bpy.data.objects.new('Cube', me_cube)
ob_light = bpy.data.objects.new('Light', light_light)
ob_camera = bpy.data.objects.new('Camera', cam_camera)
ob_cube_001 = bpy.data.objects.new('Cube.001', me_cube_003)
ob_text = bpy.data.objects.new('Text', txt_text)

# ---- transforms, parenting, visibility, modifiers, constraints
ob_cube.location = (0.0, 0.0, 0.0)
ob_cube.scale = (2.712, 3.832, 2.146)
ob_cube.lock_rotations_4d = False
ob_cube.empty_display_type = 'ARROWS'
ob_cube.lineart.crease_threshold = 0.0
ob_light.location = (4.076, 1.005, 5.904)
ob_light.rotation_euler = (0.6503, 0.05522, 1.866)
ob_light.lock_rotations_4d = False
ob_light.empty_display_type = 'ARROWS'
ob_light.color = (0.0, 0.0, 0.0, 0.0)
ob_light.lineart.crease_threshold = 0.0
ob_camera.location = (7.359, -6.926, 4.958)
ob_camera.rotation_euler = (1.109, 0.0, 0.8149)
ob_camera.lock_rotations_4d = False
ob_camera.empty_display_type = 'ARROWS'
ob_camera.color = (0.0, 0.0, 0.0, 0.0)
ob_camera.display_type = 'WIRE'
ob_camera.lineart.crease_threshold = 0.0
ob_cube_001.location = (1.781, 9.588, 12.28)
ob_cube_001.rotation_euler = (-0.0, 2.54, -0.0)
ob_cube_001.scale = (0.4491, 7.523, 2.129)
ob_text.location = (2.692, 3.348, 12.16)
ob_text.rotation_euler = (0.9522, 6.279e-08, 1.571)
ob_text.scale = (2.941, 2.941, 2.941)
_m = ob_text.modifiers.new('Solidify', 'SOLIDIFY')
_m.thickness = 0.12
_m.offset = 0.0

# ---- collection membership
col_collection.objects.link(ob_cube)
col_collection.objects.link(ob_light)
col_collection.objects.link(ob_camera)
col_collection.objects.link(ob_cube_001)
col_collection.objects.link(ob_text)

# ---- scene / render settings (as saved in the file)
scene.camera = ob_camera
scene.frame_start = 1; scene.frame_end = 250; scene.frame_set(1)
scene.render.engine = 'BLENDER_EEVEE_NEXT'
scene.render.bake_bias = 0.0
scene.render.bake_samples = 0
scene.cycles.sampling_pattern = 'TABULATED_SOBOL'
scene.eevee.use_volume_custom_range = False
bpy.context.view_layer.update()
